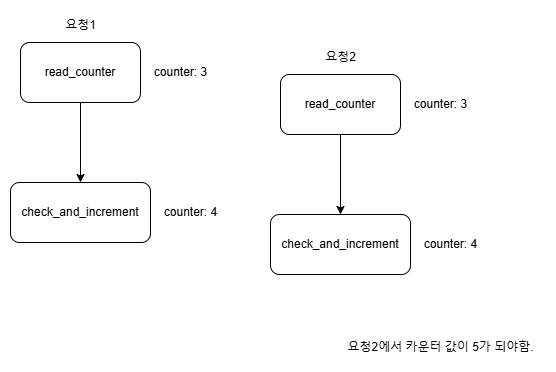

The diagram above was exported from draw.io. Its source (the exported page's mxGraphModel, read from the mxfile embedded in the PNG):
<mxGraphModel dx="1434" dy="772" grid="1" gridSize="10" guides="1" tooltips="1" connect="1" arrows="1" fold="1" page="1" pageScale="1" pageWidth="827" pageHeight="1169" math="0" shadow="0">
  <root>
    <mxCell id="0" />
    <mxCell id="1" parent="0" />
    <mxCell id="0cPcykIHkTJTMWDYubIv-3" value="" style="edgeStyle=orthogonalEdgeStyle;rounded=0;orthogonalLoop=1;jettySize=auto;html=1;" edge="1" parent="1" source="0cPcykIHkTJTMWDYubIv-1" target="0cPcykIHkTJTMWDYubIv-2">
      <mxGeometry relative="1" as="geometry" />
    </mxCell>
    <mxCell id="0cPcykIHkTJTMWDYubIv-1" value="read_counter" style="rounded=1;whiteSpace=wrap;html=1;" vertex="1" parent="1">
      <mxGeometry x="140" y="290" width="120" height="60" as="geometry" />
    </mxCell>
    <mxCell id="0cPcykIHkTJTMWDYubIv-2" value="check_and_increment" style="rounded=1;whiteSpace=wrap;html=1;" vertex="1" parent="1">
      <mxGeometry x="130" y="430" width="140" height="60" as="geometry" />
    </mxCell>
    <mxCell id="0cPcykIHkTJTMWDYubIv-4" value="요청1" style="text;html=1;align=center;verticalAlign=middle;resizable=0;points=[];autosize=1;strokeColor=none;fillColor=none;" vertex="1" parent="1">
      <mxGeometry x="175" y="258" width="50" height="30" as="geometry" />
    </mxCell>
    <mxCell id="0cPcykIHkTJTMWDYubIv-5" value="" style="edgeStyle=orthogonalEdgeStyle;rounded=0;orthogonalLoop=1;jettySize=auto;html=1;" edge="1" parent="1" source="0cPcykIHkTJTMWDYubIv-6" target="0cPcykIHkTJTMWDYubIv-7">
      <mxGeometry relative="1" as="geometry" />
    </mxCell>
    <mxCell id="0cPcykIHkTJTMWDYubIv-6" value="read_counter" style="rounded=1;whiteSpace=wrap;html=1;" vertex="1" parent="1">
      <mxGeometry x="400" y="322" width="120" height="60" as="geometry" />
    </mxCell>
    <mxCell id="0cPcykIHkTJTMWDYubIv-7" value="check_and_increment" style="rounded=1;whiteSpace=wrap;html=1;" vertex="1" parent="1">
      <mxGeometry x="390" y="462" width="140" height="60" as="geometry" />
    </mxCell>
    <mxCell id="0cPcykIHkTJTMWDYubIv-8" value="요청2" style="text;html=1;align=center;verticalAlign=middle;resizable=0;points=[];autosize=1;strokeColor=none;fillColor=none;" vertex="1" parent="1">
      <mxGeometry x="435" y="290" width="50" height="30" as="geometry" />
    </mxCell>
    <mxCell id="0cPcykIHkTJTMWDYubIv-10" value="counter: 3" style="text;html=1;align=center;verticalAlign=middle;resizable=0;points=[];autosize=1;strokeColor=none;fillColor=none;" vertex="1" parent="1">
      <mxGeometry x="260" y="305" width="80" height="30" as="geometry" />
    </mxCell>
    <mxCell id="0cPcykIHkTJTMWDYubIv-11" value="counter: 4" style="text;html=1;align=center;verticalAlign=middle;resizable=0;points=[];autosize=1;strokeColor=none;fillColor=none;" vertex="1" parent="1">
      <mxGeometry x="270" y="445" width="80" height="30" as="geometry" />
    </mxCell>
    <mxCell id="0cPcykIHkTJTMWDYubIv-12" value="counter: 3" style="text;html=1;align=center;verticalAlign=middle;resizable=0;points=[];autosize=1;strokeColor=none;fillColor=none;" vertex="1" parent="1">
      <mxGeometry x="520" y="337" width="80" height="30" as="geometry" />
    </mxCell>
    <mxCell id="0cPcykIHkTJTMWDYubIv-13" value="counter: 4" style="text;html=1;align=center;verticalAlign=middle;resizable=0;points=[];autosize=1;strokeColor=none;fillColor=none;" vertex="1" parent="1">
      <mxGeometry x="530" y="477" width="80" height="30" as="geometry" />
    </mxCell>
    <mxCell id="0cPcykIHkTJTMWDYubIv-14" value="요청2에서 카운터 값이 5가 되야함." style="text;html=1;align=center;verticalAlign=middle;resizable=0;points=[];autosize=1;strokeColor=none;fillColor=none;" vertex="1" parent="1">
      <mxGeometry x="455" y="580" width="210" height="30" as="geometry" />
    </mxCell>
  </root>
</mxGraphModel>